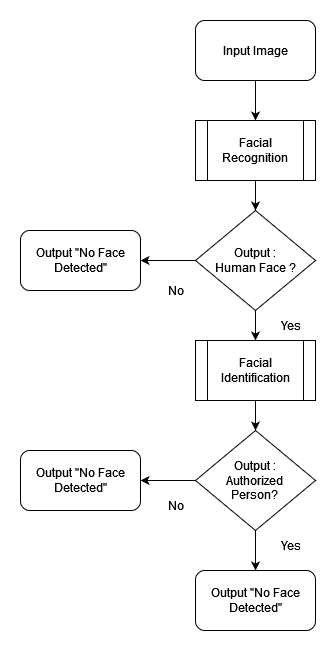

The diagram above was exported from draw.io. Its source (the exported page's mxGraphModel, read from the mxfile embedded in the PNG):
<mxGraphModel dx="1050" dy="530" grid="1" gridSize="10" guides="1" tooltips="1" connect="1" arrows="1" fold="1" page="1" pageScale="1" pageWidth="850" pageHeight="1100" math="0" shadow="0">
  <root>
    <mxCell id="0" />
    <mxCell id="1" parent="0" />
    <mxCell id="Lz36Q7rPGygmJyrkei86-6" style="edgeStyle=orthogonalEdgeStyle;rounded=0;orthogonalLoop=1;jettySize=auto;html=1;exitX=0.5;exitY=1;exitDx=0;exitDy=0;entryX=0.5;entryY=0;entryDx=0;entryDy=0;" edge="1" parent="1" source="Lz36Q7rPGygmJyrkei86-1" target="Lz36Q7rPGygmJyrkei86-2">
      <mxGeometry relative="1" as="geometry" />
    </mxCell>
    <mxCell id="Lz36Q7rPGygmJyrkei86-1" value="Input Image" style="rounded=1;whiteSpace=wrap;html=1;" vertex="1" parent="1">
      <mxGeometry x="365" y="60" width="120" height="60" as="geometry" />
    </mxCell>
    <mxCell id="Lz36Q7rPGygmJyrkei86-7" style="edgeStyle=orthogonalEdgeStyle;rounded=0;orthogonalLoop=1;jettySize=auto;html=1;exitX=0.5;exitY=1;exitDx=0;exitDy=0;entryX=0.5;entryY=0;entryDx=0;entryDy=0;" edge="1" parent="1" source="Lz36Q7rPGygmJyrkei86-2" target="Lz36Q7rPGygmJyrkei86-3">
      <mxGeometry relative="1" as="geometry" />
    </mxCell>
    <mxCell id="Lz36Q7rPGygmJyrkei86-9" style="edgeStyle=orthogonalEdgeStyle;rounded=0;orthogonalLoop=1;jettySize=auto;html=1;exitX=0;exitY=0.5;exitDx=0;exitDy=0;entryX=1;entryY=0.5;entryDx=0;entryDy=0;" edge="1" parent="1" source="Lz36Q7rPGygmJyrkei86-3" target="Lz36Q7rPGygmJyrkei86-11">
      <mxGeometry relative="1" as="geometry">
        <mxPoint x="280" y="190" as="targetPoint" />
      </mxGeometry>
    </mxCell>
    <mxCell id="Lz36Q7rPGygmJyrkei86-2" value="Facial Recognition" style="shape=process;whiteSpace=wrap;html=1;backgroundOutline=1;" vertex="1" parent="1">
      <mxGeometry x="365" y="160" width="120" height="60" as="geometry" />
    </mxCell>
    <mxCell id="Lz36Q7rPGygmJyrkei86-8" style="edgeStyle=orthogonalEdgeStyle;rounded=0;orthogonalLoop=1;jettySize=auto;html=1;exitX=0.5;exitY=1;exitDx=0;exitDy=0;" edge="1" parent="1" source="Lz36Q7rPGygmJyrkei86-3" target="Lz36Q7rPGygmJyrkei86-4">
      <mxGeometry relative="1" as="geometry" />
    </mxCell>
    <mxCell id="Lz36Q7rPGygmJyrkei86-3" value="&lt;div&gt;Output :&lt;/div&gt;&lt;div&gt;Human Face ? &lt;/div&gt;" style="rhombus;whiteSpace=wrap;html=1;" vertex="1" parent="1">
      <mxGeometry x="365" y="250" width="120" height="100" as="geometry" />
    </mxCell>
    <mxCell id="Lz36Q7rPGygmJyrkei86-14" style="edgeStyle=orthogonalEdgeStyle;rounded=0;orthogonalLoop=1;jettySize=auto;html=1;exitX=0.5;exitY=1;exitDx=0;exitDy=0;entryX=0.5;entryY=0;entryDx=0;entryDy=0;" edge="1" parent="1" source="Lz36Q7rPGygmJyrkei86-4" target="Lz36Q7rPGygmJyrkei86-13">
      <mxGeometry relative="1" as="geometry" />
    </mxCell>
    <mxCell id="Lz36Q7rPGygmJyrkei86-4" value="Facial Identification " style="shape=process;whiteSpace=wrap;html=1;backgroundOutline=1;" vertex="1" parent="1">
      <mxGeometry x="365" y="380" width="120" height="60" as="geometry" />
    </mxCell>
    <mxCell id="Lz36Q7rPGygmJyrkei86-11" value="Output &quot;No Face Detected&quot;" style="rounded=1;whiteSpace=wrap;html=1;" vertex="1" parent="1">
      <mxGeometry x="190" y="270" width="120" height="60" as="geometry" />
    </mxCell>
    <mxCell id="Lz36Q7rPGygmJyrkei86-16" style="edgeStyle=orthogonalEdgeStyle;rounded=0;orthogonalLoop=1;jettySize=auto;html=1;exitX=0;exitY=0.5;exitDx=0;exitDy=0;" edge="1" parent="1" source="Lz36Q7rPGygmJyrkei86-13" target="Lz36Q7rPGygmJyrkei86-15">
      <mxGeometry relative="1" as="geometry" />
    </mxCell>
    <mxCell id="Lz36Q7rPGygmJyrkei86-18" style="edgeStyle=orthogonalEdgeStyle;rounded=0;orthogonalLoop=1;jettySize=auto;html=1;exitX=0.5;exitY=1;exitDx=0;exitDy=0;" edge="1" parent="1" source="Lz36Q7rPGygmJyrkei86-13" target="Lz36Q7rPGygmJyrkei86-17">
      <mxGeometry relative="1" as="geometry" />
    </mxCell>
    <mxCell id="Lz36Q7rPGygmJyrkei86-13" value="&lt;div&gt;Output :&lt;/div&gt;&lt;div&gt;Authorized &lt;br&gt;&lt;/div&gt;&lt;div&gt;Person? &lt;/div&gt;" style="rhombus;whiteSpace=wrap;html=1;" vertex="1" parent="1">
      <mxGeometry x="365" y="470" width="120" height="100" as="geometry" />
    </mxCell>
    <mxCell id="Lz36Q7rPGygmJyrkei86-15" value="Output &quot;No Face Detected&quot;" style="rounded=1;whiteSpace=wrap;html=1;" vertex="1" parent="1">
      <mxGeometry x="190" y="490" width="120" height="60" as="geometry" />
    </mxCell>
    <mxCell id="Lz36Q7rPGygmJyrkei86-17" value="Output &quot;No Face Detected&quot;" style="rounded=1;whiteSpace=wrap;html=1;" vertex="1" parent="1">
      <mxGeometry x="365" y="610" width="120" height="60" as="geometry" />
    </mxCell>
    <mxCell id="Lz36Q7rPGygmJyrkei86-20" value="No" style="text;html=1;align=center;verticalAlign=middle;resizable=0;points=[];autosize=1;strokeColor=none;fillColor=none;" vertex="1" parent="1">
      <mxGeometry x="325" y="315" width="40" height="30" as="geometry" />
    </mxCell>
    <mxCell id="Lz36Q7rPGygmJyrkei86-21" value="No" style="text;html=1;align=center;verticalAlign=middle;resizable=0;points=[];autosize=1;strokeColor=none;fillColor=none;" vertex="1" parent="1">
      <mxGeometry x="325" y="530" width="40" height="30" as="geometry" />
    </mxCell>
    <mxCell id="Lz36Q7rPGygmJyrkei86-22" value="Yes" style="text;html=1;align=center;verticalAlign=middle;resizable=0;points=[];autosize=1;strokeColor=none;fillColor=none;" vertex="1" parent="1">
      <mxGeometry x="440" y="570" width="40" height="30" as="geometry" />
    </mxCell>
    <mxCell id="Lz36Q7rPGygmJyrkei86-23" value="Yes" style="text;html=1;align=center;verticalAlign=middle;resizable=0;points=[];autosize=1;strokeColor=none;fillColor=none;" vertex="1" parent="1">
      <mxGeometry x="440" y="350" width="40" height="30" as="geometry" />
    </mxCell>
  </root>
</mxGraphModel>